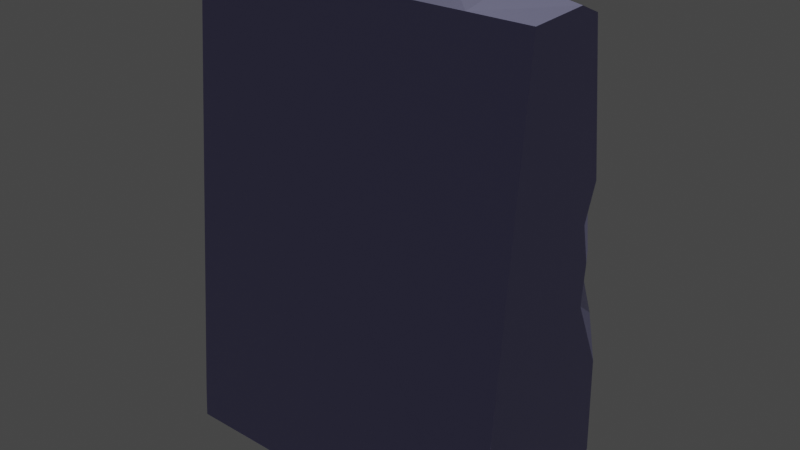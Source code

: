 # Source: V6.Set.CaveWall01_2.blend  (saved by Blender 2.82.7; exported with 4.5.12 LTS)
import bpy
from mathutils import Matrix  # noqa: F401  (used for matrix-valued properties, if any)

bpy.ops.wm.read_factory_settings(use_empty=True)
scene = bpy.context.scene
scene.name = 'Scene'

# ---- collections
col_collection = bpy.data.collections.new('Collection'); scene.collection.children.link(col_collection)

# ---- images (referenced by path relative to the original .blend; pixels are not part of the script)
import os
ASSET_DIR = os.environ.get("B2B_ASSET_DIR", "")  # directory of the original .blend (textures are referenced by path, not embedded)
HERE = os.path.dirname(os.path.abspath(__file__))  # packed textures are extracted next to this script under _unpacked/

def load_image(name, relpath, width, height, colorspace="sRGB"):
    """Load a texture the original file referenced (path relative to the .blend, or extracted next to this script)."""
    p = next((c for c in (os.path.join(HERE, relpath), os.path.join(ASSET_DIR, relpath)) if relpath and os.path.exists(c)), "")
    if p:
        img = bpy.data.images.load(p, check_existing=True)
        img.name = name
    else:  # same state as the original file: an image datablock whose file is absent (Cycles renders it pink)
        img = bpy.data.images.new(name, width, height)
        img.source = "FILE"
        img.filepath = "//" + (relpath or name)
    img.colorspace_settings.name = colorspace
    return img
img_rocketexture_jpg_011 = load_image('rockeTexture.jpg.011', 'rockeTexture.jpg', 1024, 1024, 'sRGB')

# ---- materials (node trees are filled in below, after node groups)
mat_plane_011 = bpy.data.materials.new('Plane.011')
mat_plane_011.alpha_threshold = 0.0
mat_plane_011.use_transparent_shadow = False
mat_plane_011.diffuse_color = (0.214, 0.2777, 0.7168, 1.0)
mat_plane_011.line_color = (0.0, 0.0, 0.0, 1.0)

# ---- material node trees
mat_plane_011.use_nodes = True; mat_plane_011.node_tree.nodes.clear()
_N = mat_plane_011.node_tree.nodes; _L = mat_plane_011.node_tree.links
n0 = _N.new('ShaderNodeNormalMap'); n0.name = 'Normal Map'; n0.location = (-380, 20)
n0.uv_map = 'UVMap'
n1 = _N.new('ShaderNodeTexImage'); n1.name = 'Image Texture'; n1.location = (-700, 20)
n1.image = img_rocketexture_jpg_011
n2 = _N.new('ShaderNodeBsdfPrincipled'); n2.name = 'Principled BSDF'; n2.location = (-60, 420)
n2.distribution = 'GGX'
n2.subsurface_method = 'BURLEY'
n2.inputs[2].default_value = 0.2705
n2.inputs[3].default_value = 1.45
n2.inputs[13].default_value = 0.3068
n2.inputs[27].default_value = (0.0, 0.0, 0.0, 1.0)
n2.inputs[28].default_value = 1.0
n3 = _N.new('ShaderNodeRGB'); n3.name = 'RGB'; n3.location = (-440, 400)
n3.outputs[0].default_value = (0.4922, 0.4959, 0.7581, 1.0)
n4 = _N.new('ShaderNodeRGB'); n4.name = 'RGB.001'; n4.location = (-280, 260)
n4.outputs[0].default_value = (0.1747, 0.09172, 0.3303, 1.0)
n5 = _N.new('ShaderNodeOutputMaterial'); n5.name = 'Material Output'; n5.location = (640, 280)
n6 = _N.new('ShaderNodeAmbientOcclusion'); n6.name = 'Ambient Occlusion'; n6.location = (200, 80)
n6.inputs[0].default_value = (0.01423, 0.009522, 0.04521, 1.0)
n7 = _N.new('ShaderNodeMixShader'); n7.name = 'Mix Shader'; n7.location = (400, 220)
n7.inputs[0].default_value = 0.1667
n8 = _N.new('ShaderNodeMix'); n8.name = 'Mix'; n8.location = (-230, 300)
n8.data_type = 'RGBA'
n8.inputs[0].default_value = 0.01591
n8.inputs[6].default_value = (1.0, 1.0, 1.0, 1.0)
_L.new(n0.outputs[0], n2.inputs[5])
_L.new(n1.outputs[0], n0.inputs[1])
_L.new(n3.outputs[0], n2.inputs[0])
_L.new(n2.outputs[0], n7.inputs[1])
_L.new(n6.outputs[0], n7.inputs[2])
_L.new(n7.outputs[0], n5.inputs[0])
_L.new(n3.outputs[0], n8.inputs[7])
_L.new(n8.outputs[2], n2.inputs[14])
n5.is_active_output = True

# ---- world
world_world = bpy.data.worlds.new('World'); scene.world = world_world
world_world.use_nodes = True; world_world.node_tree.nodes.clear()
_N = world_world.node_tree.nodes; _L = world_world.node_tree.links
n0 = _N.new('ShaderNodeOutputWorld'); n0.name = 'World Output'; n0.location = (300, 300)
n1 = _N.new('ShaderNodeBackground'); n1.name = 'Background'; n1.location = (10, 300)
n1.inputs[0].default_value = (0.05088, 0.05088, 0.05088, 1.0)
_L.new(n1.outputs[0], n0.inputs[0])
n0.is_active_output = True
world_world.color = (0.05088, 0.05088, 0.05088)
world_world.use_sun_shadow = False
world_world.sun_shadow_jitter_overblur = 0.0

# ---- meshes
me_plane_012 = bpy.data.meshes.new('Plane.012')
me_plane_012.from_pydata([(0.4766, 0.6734, 1.306), (-0.8813, 0.5394, 1.653), (1.537, 0.4406, 2.13), (1.795, 3.682, 0.5944), (1.179, 5.058, 1.003), (0.333, 6.198, 1.065), (0.8996, 2.442, 0.7643), (0.9463, 3.091, 0.6994), (-0.8697, 1.408, 1.17), (0.1899, 3.833, 0.4361), (0.3956, 4.362, 0.8624), (-0.06607, 5.088, 1.493), (-0.537, 1.941, 0.9256), (-1.26, 1.841, 0.8944), (-2.162, 1.951, 0.7036), (-2.015, 2.463, 0.6014), (-3.012, 2.54, 0.4482), (-2.194, 2.87, 0.7149), (-3.212, 3.01, 0.01984), (-4.287, 2.477, -0.4106), (-3.949, 1.78, -0.181), (-2.806, 1.26, 1.0), (-4.007, 0.7045, 1.143), (-2.922, 0.4296, 1.649), (-5.057, 0.9125, 0.9906), (-10.07, 0.6889, 0.3008), (-5.541, 2.052, -0.0805), (-6.861, 1.633, -0.2284), (2.017, 2.361, 0.9638), (4.71, 1.348, 1.783), (6.971, 1.134, 1.421), (7.01, 1.972, 1.428), (3.64, 2.77, 1.295), (2.907, 2.633, 1.039), (3.303, 2.464, 1.194), (5.326, 2.004, 1.65), (6.162, 1.936, 1.474), (3.107, 3.664, 1.005), (4.623, 3.641, 1.418), (5.956, 2.574, 1.865), (2.633, 4.58, 0.9637), (3.291, 4.817, 1.041), (3.36, 4.506, 0.946), (4.631, 4.831, 1.211), (5.146, 5.845, 1.84), (4.963, 5.327, 1.685), (4.935, 4.53, 1.22), (5.55, 4.922, 1.211), (5.116, 6.297, 1.513), (3.657, 3.921, 1.001), (3.367, 4.113, 0.9472), (4.92, 4.213, 1.289), (6.212, 4.74, 1.218), (-1.111, 4.761, 1.401), (-4.271, 4.795, 0.472), (-1.543, 4.355, 0.285), (-1.035, 3.702, 0.2388), (-4.453, 3.94, -0.136), (-4.469, 3.444, -0.2087), (-9.701, 1.546, 0.4694), (-6.646, 0.7968, 0.1491), (-2.221, 5.492, 0.7086), (-2.54, 6.395, 0.1892), (-4.178, 6.106, 0.4314), (-4.807, 5.51, 0.6029), (2.081, 6.59, 0.916), (2.74, 6.327, 1.201), (-5.918, 2.992, -0.2657), (-6.511, 3.559, 0.1076), (-6.942, 5.565, -0.1628), (-7.817, 4.639, -0.203), (-8.395, 1.926, -0.1414), (-9.582, 1.859, 0.4356), (-9.384, 2.467, 0.3721), (-10.88, 1.266, -0.6892), (-10.76, 6.588, -0.766), (-0.6973, 6.59, -0.3081), (-11.15, 6.59, -1.643), (-2.277, 6.593, -0.1738), (-3.794, 6.592, -0.507), (-5.173, 6.585, 0.01907), (6.03, 6.59, 1.079), (6.207, 4.286, 1.618), (7.083, 2.383, 1.4), (6.973, 5.042, 1.196), (6.403, 5.827, 1.475), (6.974, 5.695, 1.278), (6.972, 6.588, 0.5166), (6.97, 6.59, -5.629), (6.971, -0.3293, -5.636), (6.971, 6.16, 1.076), (-11.23, 3.656, -0.7072), (-11.09, 6.588, -3.997), (5.777, 6.59, -5.541), (6.971, 2.956, -5.633), (6.971, 1.826, -5.634), (6.97, 6.205, -5.629), (4.782, 6.59, -5.45), (6.97, 5.436, -5.63), (6.971, 4.273, -5.632), (-9.092, 5.734, -0.3004), (-11.23, 3.659, -0.7171), (-9.606, 3.833, -0.1986), (0.7449, 1.522, 1.159), (5.059, 3.86, 1.509), (5.086, 2.783, 1.832), (5.359, 1.241, 1.581), (1.879, 3.231, 0.6325), (4.161, 3.178, 1.523), (7.067, 3.596, 1.639), (5.022, 3.315, 1.736), (6.026, 3.323, 2.098), (2.949, 3.246, 0.8004), (3.324, 2.458, 1.198), (3.041, 2.125, 1.528), (1.832, 1.703, 1.68), (4.457, 0.4544, 1.495), (3.028, 0.7943, 2.013), (6.973, 0.5517, 2.346), (4.592, 6.59, 1.02), (3.628, 5.716, 1.609), (4.64, 6.313, 1.343), (-1.339, 3.009, 0.5497), (-1.37, 2.411, 0.7606), (-1.789, 2.934, 0.7048), (-0.2929, 3.154, 0.3292), (-0.4575, 4.018, 0.6658), (0.6833, 4.775, 0.9304), (-0.6008, 5.091, 1.446), (2.193, 4.223, 0.8014), (-1.243, 5.453, 0.8678), (-8.232, 6.587, -0.4105), (-7.935, 6.588, -4.286), (5.976, 0.5103, 2.15), (5.461, 0.8387, 1.672), (-4.894, 6.589, -4.565), (-2.956, 6.589, -4.742), (-0.9908, 6.589, -4.922), (0.7026, 6.589, -5.077), (3.243, 6.59, -5.309), (6.971, 1.511, -5.635), (-11.04, 1.441, -3.98), (-11.07, 4.259, -3.99), (-1.298, 0.3826, -4.905), (0.507, -0.4325, 0.8643), (-1.02, -0.3542, 1.195), (1.701, -0.4401, 1.186), (1.795, -3.936, 0.5944), (1.549, -5.444, 1.529), (0.333, -6.32, 1.065), (0.9224, -2.527, 0.4532), (1.132, -2.88, 0.6994), (-1.059, -1.009, 0.643), (0.1901, -4.016, 0.4437), (0.2177, -4.229, 0.8549), (-0.08663, -5.251, 1.962), (-0.5567, -2.048, 0.3331), (-1.266, -2.055, 0.7168), (-1.936, -1.589, 0.7015), (-2.391, -1.922, 0.2964), (-3.012, -2.163, 0.4482), (-2.194, -2.991, 0.7149), (-3.212, -3.131, 0.02008), (-4.33, -2.154, 0.06917), (-3.966, -1.63, -0.05443), (-2.102, -1.199, 1.0), (-4.228, -0.3488, 0.9431), (-2.609, -0.3881, 1.672), (-5.528, -0.2551, 0.3502), (-9.87, -0.3596, 0.3187), (-5.448, -1.949, 0.1808), (-7.513, -1.387, -0.2284), (2.055, -2.403, 0.7129), (4.719, -1.128, 1.535), (6.971, -1.255, 1.421), (6.973, -1.739, 1.169), (3.814, -2.868, 0.6775), (2.974, -2.671, 0.575), (3.492, -2.469, 0.8761), (5.359, -1.858, 1.394), (6.162, -1.716, 1.27), (3.107, -3.456, 1.005), (4.616, -3.664, 1.524), (5.95, -2.674, 2.076), (2.633, -4.774, 0.9647), (3.276, -5.198, 1.196), (3.518, -4.552, 1.22), (4.548, -4.643, 1.671), (5.153, -5.785, 1.905), (4.99, -4.986, 1.907), (4.859, -4.459, 1.717), (5.661, -4.932, 1.667), (5.116, -6.418, 1.513), (3.619, -4.047, 1.224), (3.214, -4.235, 1.024), (4.848, -4.264, 1.701), (6.228, -4.865, 1.845), (-1.528, -4.513, 1.104), (-4.332, -4.117, 0.341), (-1.925, -3.921, 0.5065), (-1.765, -3.53, 0.5776), (-4.017, -3.451, 0.1724), (-4.483, -2.975, 0.03549), (-9.499, -1.151, 0.4504), (-7.228, -0.241, -0.01141), (-2.221, -5.613, 0.7086), (-2.54, -6.517, 0.1892), (-4.178, -6.227, 0.4314), (-5.058, -5.631, 0.6029), (2.081, -6.711, 0.916), (2.74, -6.448, 1.201), (-5.275, -3.028, 0.2485), (-6.335, -4.395, 0.1076), (-7.602, -5.686, -0.1628), (-7.722, -4.966, 0.6646), (-8.416, -2.065, -0.3928), (-9.56, -1.934, 0.3347), (-9.705, -2.438, 0.2966), (-10.88, -1.387, -0.6892), (-10.76, -6.709, -0.766), (-0.6973, -6.711, -0.3081), (-11.15, -6.711, -1.643), (-2.277, -6.714, -0.1738), (-3.794, -6.713, -0.507), (-5.173, -6.706, 0.01907), (6.03, -6.711, 1.079), (6.229, -4.454, 1.809), (6.971, -2.524, 2.058), (6.973, -5.163, 1.49), (6.403, -5.948, 1.475), (6.974, -5.816, 0.9082), (6.972, -6.709, 0.5166), (6.97, -6.711, -5.629), (6.971, -6.281, 1.076), (-11.23, -3.777, -0.7072), (-11.09, -6.709, -3.997), (5.777, -6.711, -5.541), (6.971, -3.077, -5.633), (6.971, -1.947, -5.634), (6.97, -6.326, -5.629), (4.782, -6.711, -5.45), (6.97, -5.557, -5.63), (6.971, -4.394, -5.632), (-10.09, -5.855, -0.3004), (-11.23, -3.78, -0.7171), (-9.408, -3.95, 0.2703), (0.8229, -1.509, 0.9337), (5.029, -3.932, 1.716), (5.159, -2.924, 1.538), (5.747, -1.332, 1.482), (1.879, -3.353, 0.6325), (4.327, -3.347, 0.9325), (6.972, -3.711, 1.855), (5.096, -3.395, 1.546), (6.065, -3.419, 1.737), (2.956, -2.976, 0.7395), (3.705, -2.128, 0.8816), (3.137, -1.87, 1.047), (1.967, -1.477, 1.11), (4.457, -0.5754, 1.93), (3.481, -0.3963, 1.269), (6.973, -0.6728, 2.162), (4.592, -6.711, 1.02), (3.563, -5.606, 1.936), (4.64, -6.435, 1.343), (-1.333, -3.126, 0.7109), (-1.689, -2.228, 0.4787), (-1.789, -3.055, 0.713), (-0.2822, -3.292, 0.706), (-0.6176, -3.879, 0.5134), (0.965, -4.84, 1.103), (-1.04, -4.919, 1.86), (2.265, -4.356, 0.8014), (-1.338, -5.77, 1.166), (-8.232, -6.708, -0.4105), (-7.935, -6.709, -4.286), (6.393, -0.1941, 1.961), (5.371, -0.9595, 1.732), (-4.894, -6.71, -4.565), (-2.956, -6.71, -4.742), (-0.9908, -6.71, -4.922), (0.7026, -6.71, -5.077), (3.243, -6.711, -5.309), (6.971, -1.632, -5.635), (-11.04, -1.562, -3.98), (-11.07, -4.38, -3.99), (-1.298, -0.5036, -4.905), (-10.88, -0.5711, -0.6892), (-11.04, -0.7462, -3.98), (-10.88, 0.3647, -0.6892), (-11.04, 0.1895, -3.98), (-2.978, 1.595, 0.2187)], [], [(21, 22, 24), (8, 23, 22, 21), (21, 13, 12, 8), (39, 111, 109, 83), (123, 13, 14, 15), (21, 24, 20, 291), (9, 7, 125, 126), (33, 32, 34), (38, 49, 51, 104), (43, 41, 45), (45, 47, 46), (40, 42, 50), (42, 43, 50), (105, 35, 113, 34, 32), (8, 1, 23), (37, 3, 50, 49), (26, 27, 71, 67), (57, 58, 26, 67), (85, 90, 86, 84), (44, 45, 41, 120), (80, 64, 69, 131), (4, 5, 66), (103, 6, 28, 115), (5, 130, 76, 65), (66, 65, 119, 121), (82, 52, 84), (44, 48, 81, 85), (81, 90, 87), (10, 53, 128, 127), (83, 109, 99, 94), (11, 5, 4), (54, 53, 57), (62, 61, 54, 63), (13, 123, 122, 125, 12), (16, 18, 17), (19, 58, 18, 16), (79, 63, 64, 80), (27, 60, 25, 59), (20, 24, 26), (19, 26, 58), (18, 58, 55, 56), (40, 41, 42), (41, 43, 42), (43, 45, 46), (45, 44, 47), (51, 49, 50, 46), (3, 129, 40, 50), (43, 46, 50), (11, 128, 130, 5), (36, 39, 83, 31), (56, 17, 18), (4, 66, 121, 120), (31, 83, 94, 95), (53, 55, 58, 57), (6, 103, 8, 12), (5, 65, 66), (68, 70, 69), (74, 73, 72, 59), (88, 87, 81, 93), (79, 80, 135, 136), (52, 85, 84), (84, 86, 96, 98), (109, 84, 98, 99), (55, 53, 126, 56), (73, 74, 91, 102), (101, 77, 75, 91), (91, 75, 100, 102), (102, 100, 70, 68), (67, 73, 102, 68), (73, 67, 71, 72), (24, 60, 27, 26), (69, 70, 100), (54, 57, 67, 68), (54, 68, 69, 64), (80, 131, 132, 135), (71, 27, 59, 72), (10, 3, 9, 53), (1, 8, 103, 0), (103, 115, 2, 0), (31, 30, 106, 36), (51, 46, 47, 52), (51, 52, 82, 104), (36, 35, 105, 39), (39, 105, 110, 111), (32, 33, 112, 108), (29, 114, 113, 35), (106, 29, 35, 36), (38, 104, 110, 108), (3, 37, 112, 107), (7, 9, 3, 107), (33, 28, 107, 112), (111, 82, 84, 109), (110, 104, 82, 111), (110, 105, 32, 108), (37, 38, 108, 112), (114, 28, 33, 34, 113), (115, 29, 117, 2), (28, 114, 29, 115), (7, 107, 28, 6), (40, 129, 127, 4), (119, 81, 48, 121), (41, 40, 4, 120), (121, 48, 44, 120), (123, 15, 124, 122), (15, 20, 16, 17, 124), (122, 124, 17, 56), (125, 7, 6, 12), (125, 122, 56, 126), (53, 9, 126), (78, 76, 61, 62), (130, 54, 61, 76), (128, 53, 54, 130), (128, 11, 4, 127), (129, 3, 10, 127), (69, 100, 75, 131), (131, 75, 77, 92, 132), (134, 30, 118, 133), (37, 49, 38), (78, 62, 63, 79), (78, 79, 136, 137), (76, 78, 137, 138), (65, 76, 138, 139), (119, 65, 139, 97), (81, 119, 97, 93), (86, 90, 87, 88, 96), (118, 30, 140, 89), (30, 31, 95, 140), (132, 92, 143, 135), (141, 142, 101, 91, 74), (142, 92, 77, 101), (141, 143, 92, 142), (98, 143, 94, 99), (96, 88, 143, 98), (138, 143, 97, 139), (93, 97, 143, 88), (89, 140, 143), (135, 143, 137, 136), (94, 143, 140, 95), (137, 143, 138), (165, 168, 166), (152, 165, 166, 167), (165, 152, 156, 157), (183, 227, 252, 254), (158, 165, 157), (165, 158, 159, 164, 168), (153, 269, 268, 151), (177, 178, 176), (182, 247, 195, 193), (187, 189, 185), (189, 190, 191), (186, 194, 187), (248, 176, 178, 256, 179), (152, 167, 145), (181, 193, 194, 147), (170, 211, 215, 171), (155, 148, 210, 149), (201, 211, 170, 202), (229, 228, 230, 233), (188, 263, 185, 189), (224, 274, 213, 208), (277, 174, 249, 173), (246, 258, 172, 150), (149, 209, 220, 273), (210, 264, 262, 209), (226, 228, 196), (188, 229, 225, 192), (225, 233, 231), (154, 270, 271, 197), (227, 237, 242, 252), (29, 134, 116, 117), (198, 201, 197), (184, 194, 186, 185), (206, 207, 198, 205), (157, 156, 268, 265, 266), (160, 161, 162), (163, 160, 162, 202), (223, 224, 208, 207), (171, 203, 169, 204), (164, 170, 168), (163, 202, 170), (162, 200, 199, 202), (185, 186, 187), (187, 190, 189), (189, 191, 188), (195, 190, 194, 193), (147, 194, 184, 272), (187, 194, 190), (155, 149, 273, 271), (180, 175, 227, 183), (200, 162, 161), (148, 263, 264, 210), (175, 238, 237, 227), (197, 201, 202, 199), (150, 156, 152, 246), (149, 210, 209), (212, 213, 214), (218, 203, 216, 217), (232, 236, 225, 231), (223, 279, 278, 224), (196, 228, 229, 191), (228, 241, 239, 230), (252, 242, 241, 228), (199, 200, 269, 197), (217, 245, 234, 218), (244, 234, 219, 221), (234, 245, 243, 219), (245, 212, 214, 243), (211, 212, 245, 217), (217, 216, 215, 211), (168, 170, 171, 204), (213, 243, 214), (198, 212, 211, 201), (198, 208, 213, 212), (224, 278, 275, 274), (215, 216, 203, 171), (154, 197, 153, 147), (145, 144, 246, 152), (246, 144, 146, 258), (106, 30, 134, 29), (175, 180, 249, 174), (195, 196, 191, 190), (195, 247, 226, 196), (180, 183, 248, 179), (183, 254, 253, 248), (176, 251, 255, 177), (173, 179, 256, 257), (249, 180, 179, 173), (182, 251, 253, 247), (147, 250, 255, 181), (151, 250, 147, 153), (177, 255, 250, 172), (254, 252, 228, 226), (253, 254, 226, 247), (253, 251, 176, 248), (181, 255, 251, 182), (257, 256, 178, 177, 172), (258, 146, 260, 173), (172, 258, 173, 257), (151, 150, 172, 250), (184, 148, 270, 272), (262, 264, 192, 225), (185, 263, 148, 184), (264, 263, 188, 192), (266, 265, 267, 159), (160, 163, 164, 159), (159, 267, 161, 160), (265, 200, 161, 267), (268, 156, 150, 151), (268, 269, 200, 265), (197, 269, 153), (222, 206, 205, 220), (273, 220, 205, 198), (271, 273, 198, 197), (271, 270, 148, 155), (272, 270, 154, 147), (213, 274, 219, 243), (274, 275, 235, 221, 219), (277, 276, 261, 174), (173, 260, 259, 277), (181, 182, 193), (222, 223, 207, 206), (222, 280, 279, 223), (220, 281, 280, 222), (209, 282, 281, 220), (262, 240, 282, 209), (225, 236, 240, 262), (230, 239, 232, 231, 233), (261, 89, 283, 174), (174, 283, 238, 175), (275, 278, 286, 235), (284, 218, 234, 244, 285), (285, 244, 221, 235), (284, 285, 235, 286), (241, 242, 237, 286), (239, 241, 286, 232), (281, 282, 240, 286), (236, 232, 286, 240), (89, 286, 283), (278, 279, 280, 286), (237, 238, 283, 286), (280, 281, 286), (60, 204, 169, 25), (24, 168, 204, 60), (22, 166, 168, 24), (23, 167, 166, 22), (1, 145, 167, 23), (0, 144, 145, 1), (0, 2, 146, 144), (2, 117, 260, 146), (116, 259, 260, 117), (116, 134, 277, 259), (133, 276, 277, 134), (118, 261, 276, 133), (284, 288, 287, 218), (288, 290, 289, 287), (141, 74, 289, 290), (74, 59, 25, 289), (25, 169, 287, 289), (218, 287, 169, 203), (143, 141, 284, 286), (89, 143, 286), (89, 261, 118), (158, 157, 266, 159), (163, 170, 164), (14, 13, 21, 291), (20, 15, 14, 291), (20, 26, 19, 16), (54, 64, 63), (229, 188, 191), (229, 233, 225), (85, 52, 47, 44), (81, 90, 85), (207, 208, 198)])
_uv = me_plane_012.uv_layers.new(name='UVMap')
_uv.uv.foreach_set('vector', [0.2821, 0.356, 0.2632, 0.3265, 0.2667, 0.2988, 0.2881, 0.4099, 0.2564, 0.3572, 0.2632, 0.3265, 0.2821, 0.356, 0.2821, 0.356, 0.3018, 0.3979, 0.3055, 0.4186, 0.2881, 0.4099, 0.3346, 0.6199, 0.3567, 0.6185, 0.3683, 0.6503, 0.3312, 0.657, 0.3182, 0.3939, 0.3018, 0.3979, 0.3047, 0.3717, 0.3192, 0.3754, 0.2821, 0.356, 0.2667, 0.2988, 0.3067, 0.3222, 0.3007, 0.3468, 0.3649, 0.4367, 0.3439, 0.4606, 0.3454, 0.4227, 0.3729, 0.418, 0.3318, 0.521, 0.3362, 0.5451, 0.3265, 0.5342, 0.3658, 0.5743, 0.374, 0.5425, 0.3847, 0.5814, 0.3728, 0.5876, 0.4028, 0.5704, 0.4007, 0.5308, 0.422, 0.5798, 0.422, 0.5798, 0.4079, 0.5989, 0.3948, 0.581, 0.3932, 0.5106, 0.391, 0.5328, 0.3791, 0.5334, 0.391, 0.5328, 0.4028, 0.5704, 0.3791, 0.5334, 0.3387, 0.5929, 0.3127, 0.6017, 0.3263, 0.5349, 0.3265, 0.5342, 0.3362, 0.5451, 0.2881, 0.4099, 0.2603, 0.4094, 0.2564, 0.3572, 0.3645, 0.5266, 0.3639, 0.4849, 0.3791, 0.5334, 0.374, 0.5425, 0.308, 0.2779, 0.2937, 0.2389, 0.3026, 0.1965, 0.336, 0.2649, 0.3653, 0.3054, 0.351, 0.3053, 0.308, 0.2779, 0.336, 0.2649, 0.4389, 0.6207, 0.4524, 0.6402, 0.4365, 0.6396, 0.4157, 0.6419, 0.4365, 0.5842, 0.422, 0.5798, 0.4007, 0.5308, 0.4323, 0.5414, 0.4455, 0.276, 0.4137, 0.2917, 0.4122, 0.2275, 0.4387, 0.1876, 0.4073, 0.4651, 0.4418, 0.4394, 0.4507, 0.5118, 0.2933, 0.458, 0.3242, 0.4604, 0.3236, 0.4945, 0.2958, 0.4938, 0.4418, 0.4394, 0.4251, 0.393, 0.4742, 0.4004, 0.4601, 0.4899, 0.4507, 0.5118, 0.4601, 0.4899, 0.4674, 0.5672, 0.4546, 0.5694, 0.3867, 0.6216, 0.4046, 0.619, 0.4157, 0.6419, 0.4365, 0.5842, 0.4514, 0.5836, 0.4657, 0.6106, 0.4389, 0.6207, 0.4657, 0.6106, 0.4524, 0.6402, 0.4742, 0.6439, 0.3853, 0.4422, 0.4023, 0.3999, 0.4102, 0.4139, 0.3975, 0.4504, 0.2664, 0.7922, 0.3015, 0.7852, 0.3217, 0.9957, 0.2836, 0.9958, 0.4124, 0.4277, 0.4418, 0.4394, 0.4073, 0.4651, 0.3951, 0.3093, 0.4023, 0.3999, 0.3653, 0.3054, 0.4498, 0.3503, 0.4226, 0.3654, 0.3951, 0.3093, 0.4328, 0.3071, 0.3018, 0.3979, 0.3182, 0.3939, 0.3364, 0.3933, 0.3454, 0.4227, 0.3055, 0.4186, 0.3244, 0.3506, 0.3393, 0.3419, 0.3304, 0.3718, 0.3246, 0.3121, 0.351, 0.3053, 0.3393, 0.3419, 0.3244, 0.3506, 0.4643, 0.3134, 0.4328, 0.3071, 0.4137, 0.2917, 0.4455, 0.276, 0.2937, 0.2389, 0.2659, 0.2465, 0.2635, 0.1457, 0.2881, 0.1571, 0.3067, 0.3222, 0.2667, 0.2988, 0.308, 0.2779, 0.3246, 0.3121, 0.308, 0.2779, 0.351, 0.3053, 0.3393, 0.3419, 0.351, 0.3053, 0.3738, 0.3854, 0.3584, 0.3999, 0.3932, 0.5106, 0.4007, 0.5308, 0.391, 0.5328, 0.4007, 0.5308, 0.4028, 0.5704, 0.391, 0.5328, 0.4028, 0.5704, 0.422, 0.5798, 0.3948, 0.581, 0.422, 0.5798, 0.4365, 0.5842, 0.4079, 0.5989, 0.3847, 0.5814, 0.374, 0.5425, 0.3791, 0.5334, 0.3948, 0.581, 0.3639, 0.4849, 0.3814, 0.4972, 0.3932, 0.5106, 0.3791, 0.5334, 0.4028, 0.5704, 0.3948, 0.581, 0.3791, 0.5334, 0.4124, 0.4277, 0.4102, 0.4139, 0.4251, 0.393, 0.4418, 0.4394, 0.3132, 0.6303, 0.3346, 0.6199, 0.3312, 0.657, 0.3182, 0.6566, 0.3584, 0.3999, 0.3304, 0.3718, 0.3393, 0.3419, 0.4073, 0.4651, 0.4507, 0.5118, 0.4546, 0.5694, 0.4323, 0.5414, 0.2543, 0.7915, 0.2664, 0.7922, 0.2836, 0.9958, 0.2508, 0.9959, 0.4023, 0.3999, 0.3738, 0.3854, 0.351, 0.3053, 0.3653, 0.3054, 0.3242, 0.4604, 0.2933, 0.458, 0.2881, 0.4099, 0.3055, 0.4186, 0.4418, 0.4394, 0.4601, 0.4899, 0.4507, 0.5118, 0.3535, 0.2455, 0.3836, 0.2041, 0.4122, 0.2275, 0.2842, 0.1065, 0.3166, 0.1642, 0.2976, 0.1599, 0.2881, 0.1571, 0.9991, 0.636, 0.9991, 0.8139, 0.9719, 0.8302, 0.9646, 0.6385, 0.6875, 0.7842, 0.6476, 0.7994, 0.6557, 0.6667, 0.7118, 0.6616, 0.4046, 0.619, 0.4389, 0.6207, 0.4157, 0.6419, 0.3435, 0.7979, 0.3624, 0.7955, 0.3776, 0.9955, 0.3554, 0.9955, 0.3015, 0.7852, 0.3435, 0.7979, 0.3554, 0.9955, 0.3217, 0.9957, 0.3738, 0.3854, 0.4023, 0.3999, 0.3729, 0.418, 0.3584, 0.3999, 0.3166, 0.1642, 0.2842, 0.1065, 0.3528, 0.1053, 0.3577, 0.1536, 0.3531, 0.104, 0.4363, 0.08922, 0.4339, 0.1154, 0.3528, 0.1053, 0.3528, 0.1053, 0.4339, 0.1154, 0.4122, 0.1655, 0.3577, 0.1536, 0.3577, 0.1536, 0.4122, 0.1655, 0.3836, 0.2041, 0.3535, 0.2455, 0.336, 0.2649, 0.3166, 0.1642, 0.3577, 0.1536, 0.3535, 0.2455, 0.3166, 0.1642, 0.336, 0.2649, 0.3026, 0.1965, 0.2976, 0.1599, 0.2667, 0.2988, 0.2659, 0.2465, 0.2937, 0.2389, 0.308, 0.2779, 0.4122, 0.2275, 0.3836, 0.2041, 0.4122, 0.1655, 0.3951, 0.3093, 0.3653, 0.3054, 0.336, 0.2649, 0.3535, 0.2455, 0.3951, 0.3093, 0.3535, 0.2455, 0.4122, 0.2275, 0.4137, 0.2917, 0.6476, 0.7994, 0.559, 0.7869, 0.5676, 0.6747, 0.6557, 0.6667, 0.3026, 0.1965, 0.2937, 0.2389, 0.2881, 0.1571, 0.2976, 0.1599, 0.3853, 0.4422, 0.3639, 0.4849, 0.3649, 0.4367, 0.4023, 0.3999, 0.2603, 0.4094, 0.2881, 0.4099, 0.2933, 0.458, 0.2651, 0.4522, 0.2933, 0.458, 0.2958, 0.4938, 0.2625, 0.4891, 0.2651, 0.4522, 0.3182, 0.6566, 0.2921, 0.6597, 0.2866, 0.6058, 0.3132, 0.6303, 0.3847, 0.5814, 0.3948, 0.581, 0.4079, 0.5989, 0.4046, 0.619, 0.3847, 0.5814, 0.4046, 0.619, 0.3867, 0.6216, 0.3728, 0.5876, 0.3132, 0.6303, 0.3127, 0.6017, 0.3387, 0.5929, 0.3346, 0.6199, 0.3346, 0.6199, 0.3387, 0.5929, 0.355, 0.5892, 0.3567, 0.6185, 0.3362, 0.5451, 0.3318, 0.521, 0.3513, 0.5199, 0.3496, 0.5625, 0.2884, 0.5823, 0.3111, 0.5274, 0.3263, 0.5349, 0.3127, 0.6017, 0.2866, 0.6058, 0.2884, 0.5823, 0.3127, 0.6017, 0.3132, 0.6303, 0.3658, 0.5743, 0.3728, 0.5876, 0.355, 0.5892, 0.3496, 0.5625, 0.3639, 0.4849, 0.3645, 0.5266, 0.3513, 0.5199, 0.3502, 0.4882, 0.3439, 0.4606, 0.3649, 0.4367, 0.3639, 0.4849, 0.3502, 0.4882, 0.3318, 0.521, 0.3236, 0.4945, 0.3502, 0.4882, 0.3513, 0.5199, 0.3567, 0.6185, 0.3867, 0.6216, 0.4157, 0.6419, 0.3683, 0.6503, 0.355, 0.5892, 0.3728, 0.5876, 0.3867, 0.6216, 0.3567, 0.6185, 0.355, 0.5892, 0.3387, 0.5929, 0.3362, 0.5451, 0.3496, 0.5625, 0.3645, 0.5266, 0.3658, 0.5743, 0.3496, 0.5625, 0.3513, 0.5199, 0.3111, 0.5274, 0.3236, 0.4945, 0.3318, 0.521, 0.3265, 0.5342, 0.3263, 0.5349, 0.2958, 0.4938, 0.2884, 0.5823, 0.269, 0.5285, 0.2625, 0.4891, 0.3236, 0.4945, 0.3111, 0.5274, 0.2884, 0.5823, 0.2958, 0.4938, 0.3439, 0.4606, 0.3502, 0.4882, 0.3236, 0.4945, 0.3242, 0.4604, 0.3932, 0.5106, 0.3814, 0.4972, 0.3975, 0.4504, 0.4073, 0.4651, 0.4674, 0.5672, 0.4657, 0.6106, 0.4514, 0.5836, 0.4546, 0.5694, 0.4007, 0.5308, 0.3932, 0.5106, 0.4073, 0.4651, 0.4323, 0.5414, 0.4546, 0.5694, 0.4514, 0.5836, 0.4365, 0.5842, 0.4323, 0.5414, 0.3182, 0.3939, 0.3192, 0.3754, 0.3314, 0.3817, 0.3364, 0.3933, 0.3192, 0.3754, 0.3067, 0.3222, 0.3244, 0.3506, 0.3304, 0.3718, 0.3314, 0.3817, 0.3364, 0.3933, 0.3314, 0.3817, 0.3304, 0.3718, 0.3584, 0.3999, 0.3454, 0.4227, 0.3439, 0.4606, 0.3242, 0.4604, 0.3055, 0.4186, 0.3454, 0.4227, 0.3364, 0.3933, 0.3584, 0.3999, 0.3729, 0.418, 0.4023, 0.3999, 0.3649, 0.4367, 0.3729, 0.418, 0.4621, 0.3566, 0.4742, 0.4004, 0.4226, 0.3654, 0.4498, 0.3503, 0.4251, 0.393, 0.3951, 0.3093, 0.4226, 0.3654, 0.4742, 0.4004, 0.4102, 0.4139, 0.4023, 0.3999, 0.3951, 0.3093, 0.4251, 0.393, 0.4102, 0.4139, 0.4124, 0.4277, 0.4073, 0.4651, 0.3975, 0.4504, 0.3814, 0.4972, 0.3639, 0.4849, 0.3853, 0.4422, 0.3975, 0.4504, 0.4122, 0.2275, 0.4122, 0.1655, 0.4339, 0.1154, 0.4387, 0.1876, 0.559, 0.7869, 0.4857, 0.7766, 0.4746, 0.7512, 0.4762, 0.6831, 0.5676, 0.6747, 0.2723, 0.6105, 0.2921, 0.6597, 0.258, 0.6646, 0.2596, 0.6346, 0.3645, 0.5266, 0.374, 0.5425, 0.3658, 0.5743, 0.4621, 0.3566, 0.4498, 0.3503, 0.4328, 0.3071, 0.4643, 0.3134, 0.7314, 0.7938, 0.6875, 0.7842, 0.7118, 0.6616, 0.7687, 0.6564, 0.7771, 0.7899, 0.7314, 0.7938, 0.7687, 0.6564, 0.8177, 0.6519, 0.8576, 0.8254, 0.7771, 0.7899, 0.8177, 0.6519, 0.8912, 0.6452, 0.9302, 0.8284, 0.8576, 0.8254, 0.8912, 0.6452, 0.9358, 0.6411, 0.9719, 0.8302, 0.9302, 0.8284, 0.9358, 0.6411, 0.9646, 0.6385, 0.3624, 0.7955, 0.3758, 0.8013, 0.3883, 0.8175, 0.3888, 0.9954, 0.3776, 0.9955, 0.2131, 0.765, 0.23, 0.7918, 0.2417, 0.996, 0.1885, 0.9962, 0.23, 0.7918, 0.2543, 0.7915, 0.2508, 0.9959, 0.2417, 0.996, 0.5768, 0.1575, 0.5779, 0.06757, 0.7586, 0.3509, 0.5788, 0.2475, 0.2861, 0.0001949, 0.3743, 0.001992, 0.3531, 0.104, 0.3528, 0.1053, 0.2842, 0.1058, 0.3743, 0.001992, 0.4471, 0.003461, 0.4455, 0.07708, 0.3531, 0.104, 0.7267, 0.06843, 0.7586, 0.3509, 0.5779, 0.06757, 0.6523, 0.0667, 0.6138, 0.5915, 0.7586, 0.3509, 0.6854, 0.5911, 0.6496, 0.5919, 0.5971, 0.5918, 0.5804, 0.5916, 0.7586, 0.3509, 0.6138, 0.5915, 0.5796, 0.4098, 0.7586, 0.3509, 0.5801, 0.5282, 0.5788, 0.469, 0.5797, 0.5599, 0.5801, 0.5282, 0.7586, 0.3509, 0.5804, 0.5916, 0.7803, 0.5907, 0.7272, 0.591, 0.7586, 0.3509, 0.5788, 0.2475, 0.7586, 0.3509, 0.5793, 0.3607, 0.5781, 0.3041, 0.6854, 0.5911, 0.7586, 0.3509, 0.7272, 0.591, 0.7063, 0.5914, 0.5793, 0.3607, 0.7586, 0.3509, 0.5796, 0.4098, 0.2087, 0.3774, 0.2321, 0.28, 0.2341, 0.3207, 0.2086, 0.4081, 0.2087, 0.3774, 0.2341, 0.3207, 0.2368, 0.3655, 0.2087, 0.3774, 0.2086, 0.4081, 0.1792, 0.4207, 0.1802, 0.3983, 0.1429, 0.6182, 0.1408, 0.6474, 0.1061, 0.6405, 0.1192, 0.6148, 0.1942, 0.3795, 0.2087, 0.3774, 0.1802, 0.3983, 0.2087, 0.3774, 0.1942, 0.3795, 0.1828, 0.3646, 0.1897, 0.321, 0.2321, 0.28, 0.1238, 0.4392, 0.1259, 0.4181, 0.1435, 0.4268, 0.1532, 0.4665, 0.156, 0.5209, 0.1627, 0.5368, 0.1493, 0.5436, 0.1178, 0.5679, 0.1078, 0.5804, 0.09843, 0.5736, 0.1114, 0.537, 0.08887, 0.5626, 0.07517, 0.5739, 0.08273, 0.5242, 0.07517, 0.5739, 0.09259, 0.573, 0.0744, 0.5952, 0.09773, 0.532, 0.1083, 0.5239, 0.08887, 0.5626, 0.1406, 0.5889, 0.1493, 0.5436, 0.1627, 0.5368, 0.171, 0.5448, 0.1759, 0.6004, 0.2086, 0.4081, 0.2368, 0.3655, 0.2327, 0.4078, 0.1301, 0.524, 0.1114, 0.537, 0.1083, 0.5239, 0.1212, 0.4827, 0.1813, 0.278, 0.1482, 0.2819, 0.1836, 0.1973, 0.2018, 0.2194, 0.07567, 0.4291, 0.06925, 0.4725, 0.03317, 0.5037, 0.04379, 0.4351, 0.1367, 0.318, 0.1482, 0.2819, 0.1813, 0.278, 0.1503, 0.3054, 0.03971, 0.6138, 0.06163, 0.6352, 0.03476, 0.639, 0.02214, 0.6305, 0.05186, 0.5758, 0.06048, 0.5314, 0.08273, 0.5242, 0.07517, 0.5739, 0.04351, 0.2798, 0.04509, 0.1949, 0.0724, 0.2139, 0.07572, 0.2863, 0.2097, 0.6038, 0.1919, 0.654, 0.1937, 0.6152, 0.2028, 0.5805, 0.1969, 0.4614, 0.1965, 0.4949, 0.1658, 0.4944, 0.165, 0.4604, 0.04379, 0.4351, 0.02483, 0.4827, 0.01495, 0.3974, 0.06443, 0.3956, 0.03317, 0.5037, 0.02847, 0.5593, 0.01602, 0.5565, 0.02483, 0.4827, 0.08706, 0.6152, 0.06163, 0.6352, 0.07497, 0.6129, 0.05186, 0.5758, 0.03971, 0.6138, 0.01401, 0.5994, 0.03095, 0.5737, 0.01401, 0.5994, 0.02214, 0.6305, 0.0001949, 0.6306, 0.1118, 0.4397, 0.09342, 0.4586, 0.08522, 0.4115, 0.1008, 0.3916, 0.124, 0.7737, 0.1089, 0.9965, 0.07077, 0.9966, 0.0897, 0.7797, 0.2884, 0.5823, 0.2723, 0.6105, 0.2565, 0.5757, 0.269, 0.5285, 0.1174, 0.3089, 0.1367, 0.318, 0.1008, 0.3916, 0.09434, 0.5058, 0.1083, 0.5239, 0.09773, 0.532, 0.08273, 0.5242, 0.04116, 0.3519, 0.05746, 0.3093, 0.1174, 0.3089, 0.06834, 0.368, 0.1802, 0.3983, 0.1792, 0.4207, 0.1435, 0.4268, 0.1484, 0.3963, 0.1747, 0.3844, 0.1734, 0.3486, 0.1524, 0.3714, 0.1478, 0.3407, 0.1745, 0.3106, 0.1734, 0.3486, 0.1478, 0.3407, 0.1503, 0.3054, 0.02709, 0.3163, 0.04351, 0.2798, 0.07572, 0.2863, 0.05746, 0.3093, 0.2018, 0.2194, 0.2087, 0.1623, 0.2321, 0.151, 0.2346, 0.2282, 0.1897, 0.321, 0.1813, 0.278, 0.2321, 0.28, 0.1745, 0.3106, 0.1503, 0.3054, 0.1813, 0.278, 0.1478, 0.3407, 0.1348, 0.3828, 0.1242, 0.3761, 0.1503, 0.3054, 0.08273, 0.5242, 0.09773, 0.532, 0.08887, 0.5626, 0.08887, 0.5626, 0.09259, 0.573, 0.07517, 0.5739, 0.07517, 0.5739, 0.0744, 0.5952, 0.05186, 0.5758, 0.09843, 0.5736, 0.09259, 0.573, 0.1083, 0.5239, 0.1114, 0.537, 0.1212, 0.4827, 0.1083, 0.5239, 0.09434, 0.5058, 0.1075, 0.4958, 0.08887, 0.5626, 0.1083, 0.5239, 0.09259, 0.573, 0.07567, 0.4291, 0.04379, 0.4351, 0.06443, 0.3956, 0.08522, 0.4115, 0.1788, 0.6283, 0.1757, 0.6532, 0.1408, 0.6474, 0.1429, 0.6182, 0.1348, 0.3828, 0.1478, 0.3407, 0.1524, 0.3714, 0.06925, 0.4725, 0.06048, 0.5314, 0.02847, 0.5593, 0.03317, 0.5037, 0.1469, 0.7994, 0.1416, 0.9964, 0.1089, 0.9965, 0.124, 0.7737, 0.1008, 0.3916, 0.1367, 0.318, 0.1503, 0.3054, 0.1242, 0.3761, 0.165, 0.4604, 0.1792, 0.4207, 0.2086, 0.4081, 0.1969, 0.4614, 0.04379, 0.4351, 0.03317, 0.5037, 0.02483, 0.4827, 0.1112, 0.2497, 0.0724, 0.2139, 0.09872, 0.2083, 0.195, 0.1084, 0.2087, 0.1623, 0.1854, 0.1624, 0.1693, 0.159, 0.3886, 0.8013, 0.4232, 0.8037, 0.4166, 0.9954, 0.3892, 0.9792, 0.7008, 0.9484, 0.6761, 0.8259, 0.7322, 0.8308, 0.7408, 0.9635, 0.07497, 0.6129, 0.06163, 0.6352, 0.03971, 0.6138, 0.0744, 0.5952, 0.04771, 0.7905, 0.03713, 0.9967, 0.01487, 0.9967, 0.02887, 0.8074, 0.0897, 0.7797, 0.07077, 0.9966, 0.03713, 0.9967, 0.04771, 0.7905, 0.1242, 0.3761, 0.1348, 0.3828, 0.1259, 0.4181, 0.1008, 0.3916, 0.1693, 0.159, 0.1277, 0.1678, 0.1277, 0.1105, 0.195, 0.1084, 0.1272, 0.1092, 0.1277, 0.1105, 0.0483, 0.1251, 0.04435, 0.09945, 0.1277, 0.1105, 0.1277, 0.1678, 0.07254, 0.1463, 0.0483, 0.1251, 0.1277, 0.1678, 0.1112, 0.2497, 0.09872, 0.2083, 0.07254, 0.1463, 0.1482, 0.2819, 0.1112, 0.2497, 0.1277, 0.1678, 0.1693, 0.159, 0.1693, 0.159, 0.1854, 0.1624, 0.1836, 0.1973, 0.1482, 0.2819, 0.2321, 0.28, 0.1813, 0.278, 0.2018, 0.2194, 0.2346, 0.2282, 0.0724, 0.2139, 0.07254, 0.1463, 0.09872, 0.2083, 0.1174, 0.3089, 0.1112, 0.2497, 0.1482, 0.2819, 0.1367, 0.318, 0.1174, 0.3089, 0.07572, 0.2863, 0.0724, 0.2139, 0.1112, 0.2497, 0.7408, 0.9635, 0.7322, 0.8308, 0.8203, 0.8386, 0.8293, 0.9507, 0.1836, 0.1973, 0.1854, 0.1624, 0.2087, 0.1623, 0.2018, 0.2194, 0.1118, 0.4397, 0.1008, 0.3916, 0.1238, 0.4392, 0.1212, 0.4827, 0.2327, 0.4078, 0.2276, 0.4518, 0.1969, 0.4614, 0.2086, 0.4081, 0.1969, 0.4614, 0.2276, 0.4518, 0.2276, 0.4884, 0.1965, 0.4949, 0.2866, 0.6058, 0.2921, 0.6597, 0.2723, 0.6105, 0.2884, 0.5823, 0.1757, 0.6532, 0.1788, 0.6283, 0.1937, 0.6152, 0.1919, 0.654, 0.09843, 0.5736, 0.07497, 0.6129, 0.0744, 0.5952, 0.09259, 0.573, 0.09843, 0.5736, 0.1078, 0.5804, 0.08706, 0.6152, 0.07497, 0.6129, 0.1788, 0.6283, 0.1429, 0.6182, 0.1406, 0.5889, 0.1759, 0.6004, 0.1429, 0.6182, 0.1192, 0.6148, 0.1256, 0.5838, 0.1406, 0.5889, 0.1493, 0.5436, 0.1347, 0.5565, 0.1462, 0.5194, 0.156, 0.5209, 0.2028, 0.5805, 0.1759, 0.6004, 0.171, 0.5448, 0.1818, 0.5288, 0.1937, 0.6152, 0.1788, 0.6283, 0.1759, 0.6004, 0.2028, 0.5805, 0.1178, 0.5679, 0.1347, 0.5565, 0.1256, 0.5838, 0.1078, 0.5804, 0.1212, 0.4827, 0.1377, 0.4868, 0.1462, 0.5194, 0.1301, 0.524, 0.1532, 0.4665, 0.1377, 0.4868, 0.1212, 0.4827, 0.1238, 0.4392, 0.156, 0.5209, 0.1462, 0.5194, 0.1377, 0.4868, 0.1658, 0.4944, 0.1192, 0.6148, 0.1061, 0.6405, 0.06163, 0.6352, 0.08706, 0.6152, 0.1256, 0.5838, 0.1192, 0.6148, 0.08706, 0.6152, 0.1078, 0.5804, 0.1256, 0.5838, 0.1347, 0.5565, 0.1493, 0.5436, 0.1406, 0.5889, 0.1301, 0.524, 0.1462, 0.5194, 0.1347, 0.5565, 0.1178, 0.5679, 0.1818, 0.5288, 0.171, 0.5448, 0.1627, 0.5368, 0.156, 0.5209, 0.1658, 0.4944, 0.1965, 0.4949, 0.2276, 0.4884, 0.2271, 0.5428, 0.2028, 0.5805, 0.1658, 0.4944, 0.1965, 0.4949, 0.2028, 0.5805, 0.1818, 0.5288, 0.1532, 0.4665, 0.165, 0.4604, 0.1658, 0.4944, 0.1377, 0.4868, 0.09434, 0.5058, 0.06925, 0.4725, 0.09342, 0.4586, 0.1075, 0.4958, 0.01602, 0.5565, 0.02847, 0.5593, 0.03095, 0.5737, 0.01401, 0.5994, 0.08273, 0.5242, 0.06048, 0.5314, 0.06925, 0.4725, 0.09434, 0.5058, 0.02847, 0.5593, 0.06048, 0.5314, 0.05186, 0.5758, 0.03095, 0.5737, 0.1747, 0.3844, 0.1484, 0.3963, 0.1504, 0.3827, 0.1828, 0.3646, 0.1734, 0.3486, 0.1745, 0.3106, 0.1897, 0.321, 0.1828, 0.3646, 0.1828, 0.3646, 0.1504, 0.3827, 0.1524, 0.3714, 0.1734, 0.3486, 0.1484, 0.3963, 0.1348, 0.3828, 0.1524, 0.3714, 0.1504, 0.3827, 0.1435, 0.4268, 0.1792, 0.4207, 0.165, 0.4604, 0.1532, 0.4665, 0.1435, 0.4268, 0.1259, 0.4181, 0.1348, 0.3828, 0.1484, 0.3963, 0.1008, 0.3916, 0.1259, 0.4181, 0.1238, 0.4392, 0.02932, 0.3576, 0.04116, 0.3519, 0.06834, 0.368, 0.01495, 0.3974, 0.06443, 0.3956, 0.01495, 0.3974, 0.06834, 0.368, 0.1174, 0.3089, 0.08522, 0.4115, 0.06443, 0.3956, 0.1174, 0.3089, 0.1008, 0.3916, 0.08522, 0.4115, 0.09342, 0.4586, 0.06925, 0.4725, 0.07567, 0.4291, 0.1075, 0.4958, 0.09342, 0.4586, 0.1118, 0.4397, 0.1212, 0.4827, 0.0724, 0.2139, 0.04509, 0.1949, 0.0483, 0.1251, 0.07254, 0.1463, 0.8293, 0.9507, 0.8203, 0.8386, 0.9117, 0.8466, 0.9136, 0.9147, 0.9025, 0.9402, 0.2097, 0.6038, 0.2327, 0.641, 0.2186, 0.6629, 0.1919, 0.654, 0.2028, 0.5805, 0.2271, 0.5428, 0.2232, 0.5764, 0.2097, 0.6038, 0.1301, 0.524, 0.1178, 0.5679, 0.1114, 0.537, 0.02932, 0.3576, 0.02709, 0.3163, 0.05746, 0.3093, 0.04116, 0.3519, 0.6569, 0.9582, 0.6191, 0.8209, 0.6761, 0.8259, 0.7008, 0.9484, 0.6112, 0.9545, 0.5701, 0.8166, 0.6191, 0.8209, 0.6569, 0.9582, 0.5309, 0.9902, 0.4965, 0.8102, 0.5701, 0.8166, 0.6112, 0.9545, 0.4582, 0.9935, 0.452, 0.8062, 0.4965, 0.8102, 0.5309, 0.9902, 0.4166, 0.9954, 0.4232, 0.8037, 0.452, 0.8062, 0.4582, 0.9935, 0.02887, 0.8074, 0.01487, 0.9967, 0.003705, 0.9967, 0.003078, 0.8188, 0.0154, 0.8026, 0.1776, 0.7705, 0.1885, 0.9962, 0.1508, 0.9963, 0.1609, 0.792, 0.1609, 0.792, 0.1508, 0.9963, 0.1416, 0.9964, 0.1469, 0.7994, 0.9641, 0.1556, 0.963, 0.2456, 0.7842, 0.3508, 0.9621, 0.0657, 0.1882, 0.002133, 0.1949, 0.1078, 0.1277, 0.1105, 0.1272, 0.1092, 0.1005, 0.00876, 0.1005, 0.00876, 0.1272, 0.1092, 0.03375, 0.08747, 0.02809, 0.01422, 0.8134, 0.06801, 0.8878, 0.06556, 0.9621, 0.0657, 0.7842, 0.3508, 0.9314, 0.5899, 0.8956, 0.5907, 0.8597, 0.5903, 0.7842, 0.3508, 0.9481, 0.5901, 0.9314, 0.5899, 0.7842, 0.3508, 0.9647, 0.5898, 0.9638, 0.408, 0.9652, 0.4671, 0.9644, 0.5263, 0.7842, 0.3508, 0.9651, 0.558, 0.9647, 0.5898, 0.7842, 0.3508, 0.9644, 0.5263, 0.7803, 0.5907, 0.7842, 0.3508, 0.818, 0.5905, 0.963, 0.2456, 0.9643, 0.3022, 0.9636, 0.3588, 0.7842, 0.3508, 0.8597, 0.5903, 0.8389, 0.5908, 0.818, 0.5905, 0.7842, 0.3508, 0.9636, 0.3588, 0.9638, 0.408, 0.7842, 0.3508, 0.2659, 0.2465, 0.2346, 0.2282, 0.2321, 0.151, 0.2635, 0.1457, 0.2667, 0.2988, 0.2321, 0.28, 0.2346, 0.2282, 0.2659, 0.2465, 0.2632, 0.3265, 0.2341, 0.3207, 0.2321, 0.28, 0.2667, 0.2988, 0.2564, 0.3572, 0.2368, 0.3655, 0.2341, 0.3207, 0.2632, 0.3265, 0.2603, 0.4094, 0.2327, 0.4078, 0.2368, 0.3655, 0.2564, 0.3572, 0.2651, 0.4522, 0.2276, 0.4518, 0.2327, 0.4078, 0.2603, 0.4094, 0.2651, 0.4522, 0.2625, 0.4891, 0.2276, 0.4884, 0.2276, 0.4518, 0.2625, 0.4891, 0.269, 0.5285, 0.2271, 0.5428, 0.2276, 0.4884, 0.2565, 0.5757, 0.2232, 0.5764, 0.2271, 0.5428, 0.269, 0.5285, 0.2565, 0.5757, 0.2723, 0.6105, 0.2097, 0.6038, 0.2232, 0.5764, 0.2596, 0.6346, 0.2327, 0.641, 0.2097, 0.6038, 0.2723, 0.6105, 0.258, 0.6646, 0.2186, 0.6629, 0.2327, 0.641, 0.2596, 0.6346, 0.1882, 0.002133, 0.2147, 0.001157, 0.2237, 0.1066, 0.1949, 0.1078, 0.2147, 0.001157, 0.2451, 0.0003576, 0.253, 0.1058, 0.2237, 0.1066, 0.2861, 0.0001949, 0.2842, 0.1058, 0.253, 0.1058, 0.2451, 0.0003576, 0.2842, 0.1065, 0.2881, 0.1571, 0.2635, 0.1457, 0.253, 0.1063, 0.2635, 0.1457, 0.2321, 0.151, 0.2237, 0.1071, 0.253, 0.1063, 0.195, 0.1084, 0.2237, 0.1071, 0.2321, 0.151, 0.2087, 0.1623, 0.7586, 0.3509, 0.7267, 0.06843, 0.8134, 0.06801, 0.7842, 0.3508, 0.7803, 0.5907, 0.7586, 0.3509, 0.7842, 0.3508, 0.1885, 0.9962, 0.1776, 0.7705, 0.2131, 0.765, 0.1942, 0.3795, 0.1802, 0.3983, 0.1747, 0.3844, 0.1828, 0.3646, 0.1745, 0.3106, 0.1813, 0.278, 0.1897, 0.321, 0.3047, 0.3717, 0.3018, 0.3979, 0.2821, 0.356, 0.3007, 0.3468, 0.3067, 0.3222, 0.3192, 0.3754, 0.3047, 0.3717, 0.3007, 0.3468, 0.3067, 0.3222, 0.308, 0.2779, 0.3246, 0.3121, 0.3244, 0.3506, 0.3951, 0.3093, 0.4137, 0.2917, 0.4328, 0.3071, 0.03971, 0.6138, 0.05186, 0.5758, 0.0744, 0.5952, 0.03971, 0.6138, 0.02214, 0.6305, 0.01401, 0.5994, 0.4389, 0.6207, 0.4046, 0.619, 0.4079, 0.5989, 0.4365, 0.5842, 0.4657, 0.6106, 0.4524, 0.6402, 0.4389, 0.6207, 0.05746, 0.3093, 0.07572, 0.2863, 0.1174, 0.3089])
me_plane_012.materials.append(mat_plane_011)
me_plane_012.use_remesh_preserve_volume = False
me_plane_012.use_remesh_preserve_attributes = False
me_plane_012.use_mirror_vertex_groups = False
me_plane_012.update()

# ---- objects
ob_plane_003 = bpy.data.objects.new('Plane.003', me_plane_012)

# ---- transforms, parenting, visibility, modifiers, constraints
ob_plane_003.location = (-0.06054, 0.06157, -0.01828)
ob_plane_003.rotation_euler = (0.0, 1.571, 1.571)
ob_plane_003.lineart.crease_threshold = 0.0

# ---- collection membership
col_collection.objects.link(ob_plane_003)

# ---- scene / render settings (as saved in the file)
scene.frame_start = 1; scene.frame_end = 250; scene.frame_set(22)
scene.render.engine = 'BLENDER_EEVEE_NEXT'
scene.cycles.use_denoising = False
scene.cycles.samples = 128
scene.cycles.sampling_pattern = 'TABULATED_SOBOL'
scene.cycles.use_adaptive_sampling = False
scene.cycles.use_light_tree = False
scene.view_settings.view_transform = 'Filmic'
bpy.context.view_layer.update()

# ---- added for rendering (the .blend has no active camera and no usable light): camera, sun
cam_auto = bpy.data.cameras.new('AutoCamera')
cam_auto.lens = 50.0
cam_auto.sensor_width = 36.0
cam_auto.clip_end = 1000.0
ob_auto_camera = bpy.data.objects.new('AutoCamera', cam_auto)
scene.collection.objects.link(ob_auto_camera)
ob_auto_camera.location = (22.209, -28.234, 19.8229)
ob_auto_camera.rotation_euler = (1.09748, -7.21219e-08, 0.694738)
scene.camera = ob_auto_camera
light_auto_sun = bpy.data.lights.new('AutoSun', 'SUN')
light_auto_sun.energy = 3.0
light_auto_sun.angle = 0.0523599
ob_auto_sun = bpy.data.objects.new('AutoSun', light_auto_sun)
scene.collection.objects.link(ob_auto_sun)
ob_auto_sun.rotation_euler = (0.872665, 0.174533, 0.523599)
bpy.context.view_layer.update()
